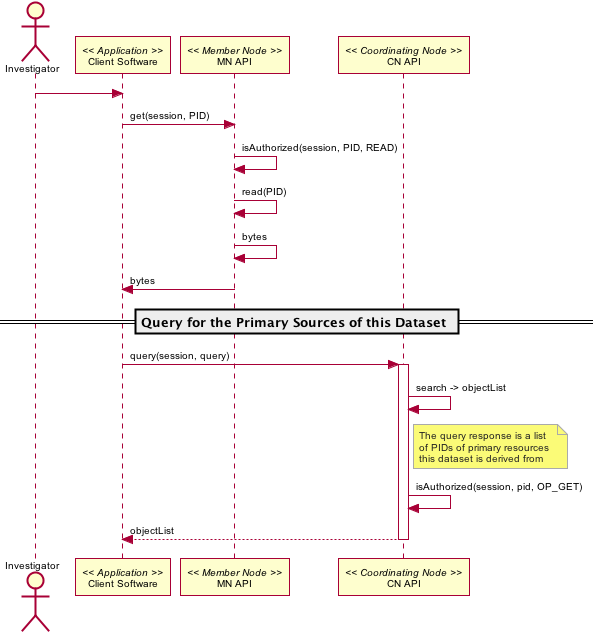

The diagram above was rendered by PlantUML. Its source (embedded in the PNG):
@startuml images/44_seq.png
skinparam activityFontColor black
skinparam activityFontSize 10
skinparam activityFontName arial
skinparam activityArrowFontColor black
skinparam activityArrowFontSize 10
skinparam activityArrowFontName arial
skinparam classArrowFontColor black
skinparam classArrowFontSize 10
skinparam classArrowFontName arial
skinparam classAttributeFontColor black
skinparam classAttributeFontSize 10
skinparam classAttributeFontName arial
skinparam classFontColor black
skinparam classFontSize 10
skinparam classFontName arial
skinparam componentFontColor black
skinparam componentFontSize 10
skinparam componentFontName arial
skinparam componentArrowFontColor black
skinparam componentArrowFontSize 10
skinparam componentArrowFontName arial
skinparam noteFontColor black
skinparam noteFontSize 10
skinparam noteFontName arial
skinparam notebordercolor #AAAAAA
skinparam notefontcolor #222222
skinparam packageFontColor black
skinparam packageFontSize 10
skinparam packageFontName arial
skinparam sequenceActorFontColor black
skinparam sequenceActorFontSize 10
skinparam sequenceActorFontName arial
skinparam sequenceArrowFontColor black
skinparam sequenceArrowFontSize 10
skinparam sequenceArrowFontName arial
skinparam sequenceGroupingFontColor black
skinparam sequenceGroupingFontSize 10
skinparam sequenceGroupingFontName arial
skinparam sequenceGroupingHeaderFontColor black
skinparam sequenceGroupingHeaderFontSize 10
skinparam sequenceGroupingHeaderFontName arial
skinparam sequenceParticipantFontColor black
skinparam sequenceParticipantFontSize 10
skinparam sequenceParticipantFontName arial
skinparam sequenceTitleFontColor black
skinparam sequenceTitleFontSize 10
skinparam sequenceTitleFontName arial
skinparam titleFontColor black
skinparam titleFontSize 10
skinparam titleFontName arial
skinparam usecaseFontColor black
skinparam usecaseFontSize 10
skinparam usecaseFontName arial
skinparam usecaseActorFontColor black
skinparam usecaseActorFontSize 10
skinparam usecaseActorFontName arial
skinparam usecaseArrowFontColor black
skinparam usecaseArrowFontSize 10
skinparam usecaseArrowFontName arial
    Actor Investigator
    participant "Client Software" as app_client << Application >>
    participant "MN API" as mn_api << Member Node >>
    participant "CN API" as cn_api << Coordinating Node >>   
    Investigator -> app_client   
    app_client -> mn_api: get(session, PID)
    mn_api -> mn_api: isAuthorized(session, PID, READ)
      mn_api -> mn_api: read(PID)
      mn_api <- mn_api: bytes
      app_client <- mn_api: bytes     
      == Query for the Primary Sources of this Dataset ==        
      app_client -> cn_api: query(session, query)
      activate cn_api
        cn_api -> cn_api: search -> objectList
        note right of cn_api
          The query response is a list 
          of PIDs of primary resources 
          this dataset is derived from
        end note
        cn_api -> cn_api: isAuthorized(session, pid, OP_GET)
        app_client <-- cn_api: objectList
      deactivate cn_api
@enduml